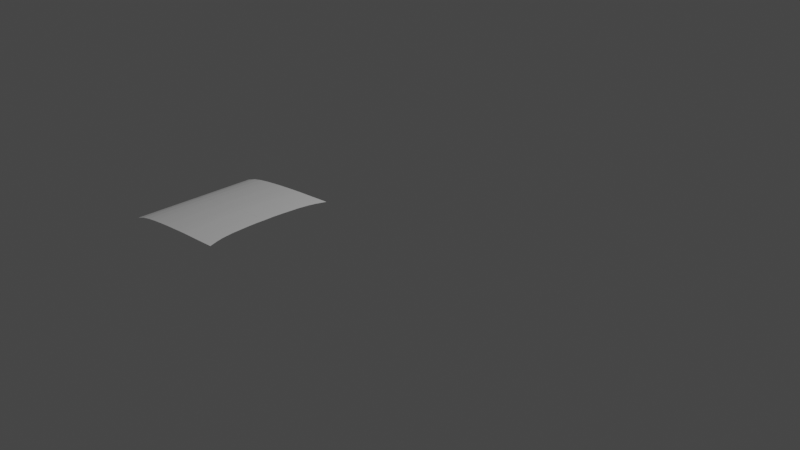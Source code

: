 # Source: audi-sport.blend  (saved by Blender 2.90.8; exported with 4.5.12 LTS)
import bpy
from mathutils import Matrix  # noqa: F401  (used for matrix-valued properties, if any)

bpy.ops.wm.read_factory_settings(use_empty=True)
scene = bpy.context.scene
scene.name = 'Scene'

# ---- collections
col_collection = bpy.data.collections.new('Collection'); scene.collection.children.link(col_collection)

# ---- world
world_world = bpy.data.worlds.new('World'); scene.world = world_world
world_world.use_nodes = True; world_world.node_tree.nodes.clear()
_N = world_world.node_tree.nodes; _L = world_world.node_tree.links
n0 = _N.new('ShaderNodeOutputWorld'); n0.name = 'World Output'; n0.location = (300, 300)
n1 = _N.new('ShaderNodeBackground'); n1.name = 'Background'; n1.location = (10, 300)
n1.inputs[0].default_value = (0.05088, 0.05088, 0.05088, 1.0)
_L.new(n1.outputs[0], n0.inputs[0])
n0.is_active_output = True
world_world.color = (0.05088, 0.05088, 0.05088)
world_world.use_sun_shadow = False
world_world.sun_shadow_jitter_overblur = 0.0

# ---- cameras
cam_camera = bpy.data.cameras.new('Camera')
cam_camera.clip_end = 100.0
cam_camera.ortho_scale = 7.314

# ---- lights
light_light = bpy.data.lights.new('Light', 'POINT')
light_light.transmission_factor = 0.0
light_light.energy = 1000.0
light_light.shadow_soft_size = 0.1
light_light.shadow_maximum_resolution = 0.006
light_light.use_absolute_resolution = True

# ---- meshes
me_plane = bpy.data.meshes.new('Plane')
me_plane.from_pydata([(-2.917, -2.187, -0.5611), (1.236, -2.227, 0.0), (-2.917, 0.01105, -0.5611), (0.9439, 0.01105, 0.0), (-2.917, -0.3029, -0.5611), (-2.917, -0.6169, -0.5611), (-2.917, -0.9309, -0.5611), (-2.917, -1.245, -0.5611), (-2.917, -1.559, -0.5611), (-2.917, -1.873, -0.5611), (1.118, -1.893, 0.0), (1.055, -1.655, 0.0), (0.9944, -1.258, 0.0), (0.9719, -0.9408, 0.0), (0.9495, -0.6235, 0.0), (0.9383, -0.3062, 0.0), (-2.571, -2.19, -0.4358), (-2.225, -2.193, -0.3554), (-1.879, -2.197, -0.2972), (-1.533, -2.2, -0.2506), (-1.187, -2.203, -0.2076), (-0.8406, -2.207, -0.1723), (-0.4946, -2.21, -0.1364), (-0.1485, -2.213, -0.1052), (0.1975, -2.217, -0.08053), (0.5436, -2.22, -0.05455), (0.8896, -2.224, -0.02728), (0.6222, 0.01105, -0.02728), (0.3004, 0.01105, -0.05455), (-0.02129, 0.01105, -0.08053), (-0.343, 0.01105, -0.1052), (-0.6647, 0.01105, -0.1364), (-0.9865, 0.01105, -0.1723), (-1.308, 0.01105, -0.2076), (-1.63, 0.01105, -0.2506), (-1.952, 0.01105, -0.2972), (-2.273, 0.01105, -0.3554), (-2.595, 0.01105, -0.4358), (0.7816, -1.891, -0.02728), (0.4454, -1.889, -0.05455), (0.1092, -1.888, -0.08053), (-0.2271, -1.886, -0.1052), (-0.5633, -1.884, -0.1364), (-0.8995, -1.883, -0.1723), (-1.236, -1.881, -0.2076), (-1.572, -1.879, -0.2506), (-1.908, -1.878, -0.2972), (-2.244, -1.876, -0.3554), (-2.581, -1.874, -0.4358), (0.7262, -1.663, -0.02728), (0.3962, -1.667, -0.05455), (0.06611, -1.672, -0.08053), (-0.2659, -1.667, -0.1052), (-0.5978, -1.662, -0.1364), (-0.9301, -1.653, -0.1723), (-1.258, -1.649, -0.2072), (-1.593, -1.639, -0.2506), (-1.925, -1.621, -0.2972), (-2.257, -1.598, -0.3554), (-2.588, -1.57, -0.4358), (0.6685, -1.257, -0.02728), (0.3425, -1.256, -0.05455), (0.01658, -1.255, -0.08053), (-0.3094, -1.254, -0.1052), (-0.6353, -1.253, -0.1364), (-0.9612, -1.251, -0.1723), (-1.287, -1.25, -0.2076), (-1.613, -1.249, -0.2506), (-1.939, -1.248, -0.2972), (-2.265, -1.247, -0.3554), (-2.591, -1.246, -0.4358), (0.6479, -0.94, -0.02728), (0.3238, -0.9392, -0.05455), (-0.0002513, -0.9383, -0.08053), (-0.3243, -0.9375, -0.1052), (-0.6484, -0.9367, -0.1364), (-0.9724, -0.9358, -0.1723), (-1.297, -0.935, -0.2076), (-1.621, -0.9342, -0.2506), (-1.945, -0.9334, -0.2972), (-2.269, -0.9325, -0.3554), (-2.593, -0.9317, -0.4358), (0.6273, -0.623, -0.02728), (0.3051, -0.6224, -0.05455), (-0.01708, -0.6219, -0.08053), (-0.3393, -0.6213, -0.1052), (-0.6615, -0.6208, -0.1364), (-0.9837, -0.6202, -0.1723), (-1.306, -0.6197, -0.2076), (-1.628, -0.6191, -0.2506), (-1.95, -0.6186, -0.2972), (-2.272, -0.618, -0.3554), (-2.595, -0.6174, -0.4358), (0.617, -0.306, -0.02728), (0.2958, -0.3057, -0.05455), (-0.0255, -0.3054, -0.08053), (-0.3468, -0.3051, -0.1052), (-0.668, -0.3049, -0.1364), (-0.9893, -0.3046, -0.1723), (-1.311, -0.3043, -0.2076), (-1.632, -0.304, -0.2506), (-1.953, -0.3038, -0.2972), (-2.274, -0.3035, -0.3554), (-2.596, -0.3032, -0.4358)], [], [(93, 15, 3, 27), (26, 1, 10, 38), (38, 10, 11, 49), (49, 11, 12, 60), (60, 12, 13, 71), (71, 13, 14, 82), (82, 14, 15, 93), (5, 92, 103, 4), (92, 91, 102, 103), (91, 90, 101, 102), (90, 89, 100, 101), (89, 88, 99, 100), (88, 87, 98, 99), (87, 86, 97, 98), (86, 85, 96, 97), (85, 84, 95, 96), (84, 83, 94, 95), (83, 82, 93, 94), (6, 81, 92, 5), (81, 80, 91, 92), (80, 79, 90, 91), (79, 78, 89, 90), (78, 77, 88, 89), (77, 76, 87, 88), (76, 75, 86, 87), (75, 74, 85, 86), (74, 73, 84, 85), (73, 72, 83, 84), (72, 71, 82, 83), (7, 70, 81, 6), (70, 69, 80, 81), (69, 68, 79, 80), (68, 67, 78, 79), (67, 66, 77, 78), (66, 65, 76, 77), (65, 64, 75, 76), (64, 63, 74, 75), (63, 62, 73, 74), (62, 61, 72, 73), (61, 60, 71, 72), (8, 59, 70, 7), (59, 58, 69, 70), (58, 57, 68, 69), (57, 56, 67, 68), (56, 55, 66, 67), (55, 54, 65, 66), (54, 53, 64, 65), (53, 52, 63, 64), (52, 51, 62, 63), (51, 50, 61, 62), (50, 49, 60, 61), (9, 48, 59, 8), (48, 47, 58, 59), (47, 46, 57, 58), (46, 45, 56, 57), (45, 44, 55, 56), (44, 43, 54, 55), (43, 42, 53, 54), (42, 41, 52, 53), (41, 40, 51, 52), (40, 39, 50, 51), (39, 38, 49, 50), (0, 16, 48, 9), (16, 17, 47, 48), (17, 18, 46, 47), (18, 19, 45, 46), (19, 20, 44, 45), (20, 21, 43, 44), (21, 22, 42, 43), (22, 23, 41, 42), (23, 24, 40, 41), (24, 25, 39, 40), (25, 26, 38, 39), (4, 103, 37, 2), (103, 102, 36, 37), (102, 101, 35, 36), (101, 100, 34, 35), (100, 99, 33, 34), (99, 98, 32, 33), (98, 97, 31, 32), (97, 96, 30, 31), (96, 95, 29, 30), (95, 94, 28, 29), (94, 93, 27, 28)])
_uv = me_plane.uv_layers.new(name='UVMap')
_uv.uv.foreach_set('vector', [0.9167, 0.8571, 1.0, 0.8571, 1.0, 1.0, 0.9167, 1.0, 0.9167, 0.0, 1.0, 0.0, 1.0, 0.1429, 0.9167, 0.1429, 0.9167, 0.1429, 1.0, 0.1429, 1.0, 0.2499, 0.9167, 0.2455, 0.9167, 0.2455, 1.0, 0.2499, 1.0, 0.4286, 0.9167, 0.4286, 0.9167, 0.4286, 1.0, 0.4286, 1.0, 0.5714, 0.9167, 0.5714, 0.9167, 0.5714, 1.0, 0.5714, 1.0, 0.7143, 0.9167, 0.7143, 0.9167, 0.7143, 1.0, 0.7143, 1.0, 0.8571, 0.9167, 0.8571, 0.0, 0.7143, 0.08333, 0.7143, 0.08333, 0.8571, 0.0, 0.8571, 0.08333, 0.7143, 0.1667, 0.7143, 0.1667, 0.8571, 0.08333, 0.8571, 0.1667, 0.7143, 0.25, 0.7143, 0.25, 0.8571, 0.1667, 0.8571, 0.25, 0.7143, 0.3333, 0.7143, 0.3333, 0.8571, 0.25, 0.8571, 0.3333, 0.7143, 0.4167, 0.7143, 0.4167, 0.8571, 0.3333, 0.8571, 0.4167, 0.7143, 0.5, 0.7143, 0.5, 0.8571, 0.4167, 0.8571, 0.5, 0.7143, 0.5833, 0.7143, 0.5833, 0.8571, 0.5, 0.8571, 0.5833, 0.7143, 0.6667, 0.7143, 0.6667, 0.8571, 0.5833, 0.8571, 0.6667, 0.7143, 0.75, 0.7143, 0.75, 0.8571, 0.6667, 0.8571, 0.75, 0.7143, 0.8333, 0.7143, 0.8333, 0.8571, 0.75, 0.8571, 0.8333, 0.7143, 0.9167, 0.7143, 0.9167, 0.8571, 0.8333, 0.8571, 0.0, 0.5714, 0.08333, 0.5714, 0.08333, 0.7143, 0.0, 0.7143, 0.08333, 0.5714, 0.1667, 0.5714, 0.1667, 0.7143, 0.08333, 0.7143, 0.1667, 0.5714, 0.25, 0.5714, 0.25, 0.7143, 0.1667, 0.7143, 0.25, 0.5714, 0.3333, 0.5714, 0.3333, 0.7143, 0.25, 0.7143, 0.3333, 0.5714, 0.4167, 0.5714, 0.4167, 0.7143, 0.3333, 0.7143, 0.4167, 0.5714, 0.5, 0.5714, 0.5, 0.7143, 0.4167, 0.7143, 0.5, 0.5714, 0.5833, 0.5714, 0.5833, 0.7143, 0.5, 0.7143, 0.5833, 0.5714, 0.6667, 0.5714, 0.6667, 0.7143, 0.5833, 0.7143, 0.6667, 0.5714, 0.75, 0.5714, 0.75, 0.7143, 0.6667, 0.7143, 0.75, 0.5714, 0.8333, 0.5714, 0.8333, 0.7143, 0.75, 0.7143, 0.8333, 0.5714, 0.9167, 0.5714, 0.9167, 0.7143, 0.8333, 0.7143, 0.0, 0.4286, 0.08333, 0.4286, 0.08333, 0.5714, 0.0, 0.5714, 0.08333, 0.4286, 0.1667, 0.4286, 0.1667, 0.5714, 0.08333, 0.5714, 0.1667, 0.4286, 0.25, 0.4286, 0.25, 0.5714, 0.1667, 0.5714, 0.25, 0.4286, 0.3333, 0.4286, 0.3333, 0.5714, 0.25, 0.5714, 0.3333, 0.4286, 0.4167, 0.4286, 0.4167, 0.5714, 0.3333, 0.5714, 0.4167, 0.4286, 0.5, 0.4286, 0.5, 0.5714, 0.4167, 0.5714, 0.5, 0.4286, 0.5833, 0.4286, 0.5833, 0.5714, 0.5, 0.5714, 0.5833, 0.4286, 0.6667, 0.4286, 0.6667, 0.5714, 0.5833, 0.5714, 0.6667, 0.4286, 0.75, 0.4286, 0.75, 0.5714, 0.6667, 0.5714, 0.75, 0.4286, 0.8333, 0.4286, 0.8333, 0.5714, 0.75, 0.5714, 0.8333, 0.4286, 0.9167, 0.4286, 0.9167, 0.5714, 0.8333, 0.5714, 0.0, 0.2857, 0.08333, 0.2857, 0.08333, 0.4286, 0.0, 0.4286, 0.08333, 0.2857, 0.1667, 0.2691, 0.1667, 0.4286, 0.08333, 0.4286, 0.1667, 0.2691, 0.25, 0.2594, 0.25, 0.4286, 0.1667, 0.4286, 0.25, 0.2594, 0.3333, 0.2517, 0.3333, 0.4286, 0.25, 0.4286, 0.3333, 0.2517, 0.4175, 0.2479, 0.4167, 0.4286, 0.3333, 0.4286, 0.4175, 0.2479, 0.5, 0.2467, 0.5, 0.4286, 0.4167, 0.4286, 0.5, 0.2467, 0.5833, 0.2433, 0.5833, 0.4286, 0.5, 0.4286, 0.5833, 0.2433, 0.6667, 0.2417, 0.6667, 0.4286, 0.5833, 0.4286, 0.6667, 0.2417, 0.75, 0.2403, 0.75, 0.4286, 0.6667, 0.4286, 0.75, 0.2403, 0.8333, 0.243, 0.8333, 0.4286, 0.75, 0.4286, 0.8333, 0.243, 0.9167, 0.2455, 0.9167, 0.4286, 0.8333, 0.4286, 0.0, 0.1429, 0.08333, 0.1429, 0.08333, 0.2857, 0.0, 0.2857, 0.08333, 0.1429, 0.1667, 0.1429, 0.1667, 0.2691, 0.08333, 0.2857, 0.1667, 0.1429, 0.25, 0.1429, 0.25, 0.2594, 0.1667, 0.2691, 0.25, 0.1429, 0.3333, 0.1429, 0.3333, 0.2517, 0.25, 0.2594, 0.3333, 0.1429, 0.4167, 0.1429, 0.4175, 0.2479, 0.3333, 0.2517, 0.4167, 0.1429, 0.5, 0.1429, 0.5, 0.2467, 0.4175, 0.2479, 0.5, 0.1429, 0.5833, 0.1429, 0.5833, 0.2433, 0.5, 0.2467, 0.5833, 0.1429, 0.6667, 0.1429, 0.6667, 0.2417, 0.5833, 0.2433, 0.6667, 0.1429, 0.75, 0.1429, 0.75, 0.2403, 0.6667, 0.2417, 0.75, 0.1429, 0.8333, 0.1429, 0.8333, 0.243, 0.75, 0.2403, 0.8333, 0.1429, 0.9167, 0.1429, 0.9167, 0.2455, 0.8333, 0.243, 0.0, 0.0, 0.08333, 0.0, 0.08333, 0.1429, 0.0, 0.1429, 0.08333, 0.0, 0.1667, 0.0, 0.1667, 0.1429, 0.08333, 0.1429, 0.1667, 0.0, 0.25, 0.0, 0.25, 0.1429, 0.1667, 0.1429, 0.25, 0.0, 0.3333, 0.0, 0.3333, 0.1429, 0.25, 0.1429, 0.3333, 0.0, 0.4167, 0.0, 0.4167, 0.1429, 0.3333, 0.1429, 0.4167, 0.0, 0.5, 0.0, 0.5, 0.1429, 0.4167, 0.1429, 0.5, 0.0, 0.5833, 0.0, 0.5833, 0.1429, 0.5, 0.1429, 0.5833, 0.0, 0.6667, 0.0, 0.6667, 0.1429, 0.5833, 0.1429, 0.6667, 0.0, 0.75, 0.0, 0.75, 0.1429, 0.6667, 0.1429, 0.75, 0.0, 0.8333, 0.0, 0.8333, 0.1429, 0.75, 0.1429, 0.8333, 0.0, 0.9167, 0.0, 0.9167, 0.1429, 0.8333, 0.1429, 0.0, 0.8571, 0.08333, 0.8571, 0.08333, 1.0, 0.0, 1.0, 0.08333, 0.8571, 0.1667, 0.8571, 0.1667, 1.0, 0.08333, 1.0, 0.1667, 0.8571, 0.25, 0.8571, 0.25, 1.0, 0.1667, 1.0, 0.25, 0.8571, 0.3333, 0.8571, 0.3333, 1.0, 0.25, 1.0, 0.3333, 0.8571, 0.4167, 0.8571, 0.4167, 1.0, 0.3333, 1.0, 0.4167, 0.8571, 0.5, 0.8571, 0.5, 1.0, 0.4167, 1.0, 0.5, 0.8571, 0.5833, 0.8571, 0.5833, 1.0, 0.5, 1.0, 0.5833, 0.8571, 0.6667, 0.8571, 0.6667, 1.0, 0.5833, 1.0, 0.6667, 0.8571, 0.75, 0.8571, 0.75, 1.0, 0.6667, 1.0, 0.75, 0.8571, 0.8333, 0.8571, 0.8333, 1.0, 0.75, 1.0, 0.8333, 0.8571, 0.9167, 0.8571, 0.9167, 1.0, 0.8333, 1.0])
me_plane.use_remesh_fix_poles = True
me_plane.use_remesh_preserve_attributes = False
me_plane.use_mirror_vertex_groups = False
me_plane.update()

# ---- objects
ob_light = bpy.data.objects.new('Light', light_light)
ob_camera = bpy.data.objects.new('Camera', cam_camera)
ob_empty = bpy.data.objects.new('Empty', None)
ob_empty_001 = bpy.data.objects.new('Empty.001', None)
ob_empty_002 = bpy.data.objects.new('Empty.002', None)
ob_plane = bpy.data.objects.new('Plane', me_plane)

# ---- transforms, parenting, visibility, modifiers, constraints
ob_light.location = (4.076, 1.005, 5.904)
ob_light.rotation_euler = (0.6503, 0.05522, 1.866)
ob_light.lock_rotations_4d = False
ob_light.empty_display_type = 'ARROWS'
ob_light.color = (0.0, 0.0, 0.0, 0.0)
ob_light.lineart.crease_threshold = 0.0
ob_camera.location = (7.359, -6.926, 4.958)
ob_camera.rotation_euler = (1.109, 0.0, 0.8149)
ob_camera.lock_rotations_4d = False
ob_camera.empty_display_type = 'ARROWS'
ob_camera.color = (0.0, 0.0, 0.0, 0.0)
ob_camera.display_type = 'WIRE'
ob_camera.lineart.crease_threshold = 0.0
ob_empty.location = (0.0, 0.0, 0.0)
ob_empty.rotation_euler = (1.571, -0.0, -0.0)
ob_empty.empty_display_type = 'IMAGE'
ob_empty.empty_display_size = 5.0
ob_empty.lineart.crease_threshold = 0.0
ob_empty_001.location = (2.471, -1.022, 0.02456)
ob_empty_001.rotation_euler = (1.571, -0.0, -1.571)
ob_empty_001.scale = (0.4756, 0.4756, 0.5324)
ob_empty_001.empty_display_type = 'IMAGE'
ob_empty_001.empty_display_size = 5.0
ob_empty_001.lineart.crease_threshold = 0.0
ob_empty_002.location = (-0.03891, -1.006, -0.9884)
ob_empty_002.scale = (1.006, 1.006, 1.006)
ob_empty_002.empty_display_type = 'IMAGE'
ob_empty_002.empty_display_size = 5.0
ob_empty_002.lineart.crease_threshold = 0.0
ob_plane.location = (-1.196, -1.023, 0.01241)
ob_plane.scale = (0.3264, 0.3264, 0.3264)
ob_plane.lineart.crease_threshold = 0.0
_m = ob_plane.modifiers.new('Mirror', 'MIRROR')
_m.use_axis = (False, True, False)

# ---- collection membership
col_collection.objects.link(ob_light)
col_collection.objects.link(ob_camera)
col_collection.objects.link(ob_empty)
col_collection.objects.link(ob_empty_001)
col_collection.objects.link(ob_empty_002)
col_collection.objects.link(ob_plane)

# ---- scene / render settings (as saved in the file)
scene.camera = ob_camera
scene.frame_start = 1; scene.frame_end = 250; scene.frame_set(1)
scene.render.engine = 'BLENDER_EEVEE_NEXT'
scene.cycles.use_denoising = False
scene.cycles.samples = 128
scene.cycles.sampling_pattern = 'TABULATED_SOBOL'
scene.cycles.use_adaptive_sampling = False
scene.cycles.use_light_tree = False
scene.view_settings.view_transform = 'Filmic'
bpy.context.view_layer.update()
